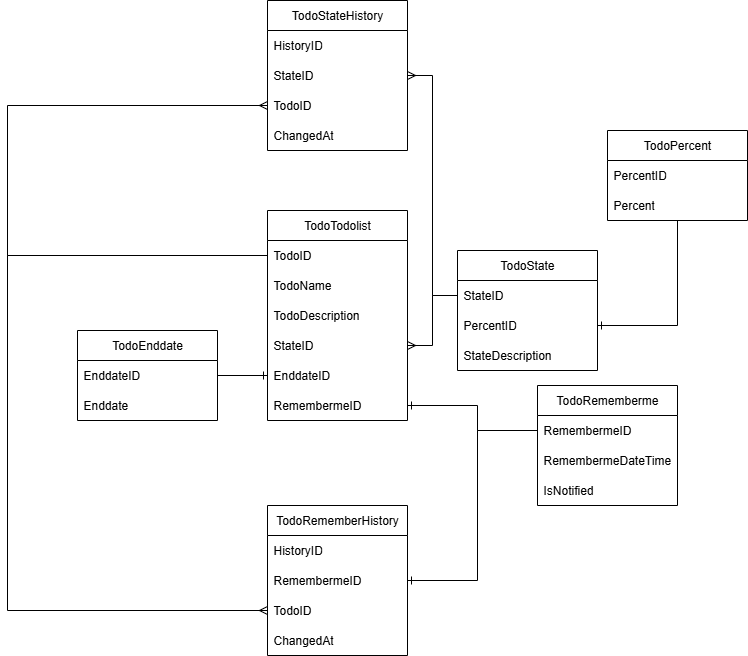

The diagram above was exported from draw.io. Its source (the exported page's mxGraphModel, read from the mxfile embedded in the PNG):
<mxGraphModel dx="1722" dy="924" grid="1" gridSize="10" guides="1" tooltips="1" connect="1" arrows="1" fold="1" page="1" pageScale="1" pageWidth="827" pageHeight="1169" math="0" shadow="0">
  <root>
    <mxCell id="0" />
    <mxCell id="1" parent="0" />
    <mxCell id="bYNvgVaY5mZ1GafE8JS--1" value="TodoTodolist" style="swimlane;fontStyle=0;childLayout=stackLayout;horizontal=1;startSize=30;horizontalStack=0;resizeParent=1;resizeParentMax=0;resizeLast=0;collapsible=1;marginBottom=0;whiteSpace=wrap;html=1;" vertex="1" parent="1">
      <mxGeometry x="330" y="350" width="140" height="210" as="geometry" />
    </mxCell>
    <mxCell id="bYNvgVaY5mZ1GafE8JS--2" value="TodoID" style="text;strokeColor=none;fillColor=none;align=left;verticalAlign=middle;spacingLeft=4;spacingRight=4;overflow=hidden;points=[[0,0.5],[1,0.5]];portConstraint=eastwest;rotatable=0;whiteSpace=wrap;html=1;" vertex="1" parent="bYNvgVaY5mZ1GafE8JS--1">
      <mxGeometry y="30" width="140" height="30" as="geometry" />
    </mxCell>
    <mxCell id="bYNvgVaY5mZ1GafE8JS--3" value="TodoName" style="text;strokeColor=none;fillColor=none;align=left;verticalAlign=middle;spacingLeft=4;spacingRight=4;overflow=hidden;points=[[0,0.5],[1,0.5]];portConstraint=eastwest;rotatable=0;whiteSpace=wrap;html=1;" vertex="1" parent="bYNvgVaY5mZ1GafE8JS--1">
      <mxGeometry y="60" width="140" height="30" as="geometry" />
    </mxCell>
    <mxCell id="bYNvgVaY5mZ1GafE8JS--4" value="TodoDescription" style="text;strokeColor=none;fillColor=none;align=left;verticalAlign=middle;spacingLeft=4;spacingRight=4;overflow=hidden;points=[[0,0.5],[1,0.5]];portConstraint=eastwest;rotatable=0;whiteSpace=wrap;html=1;" vertex="1" parent="bYNvgVaY5mZ1GafE8JS--1">
      <mxGeometry y="90" width="140" height="30" as="geometry" />
    </mxCell>
    <mxCell id="bYNvgVaY5mZ1GafE8JS--5" value="StateID" style="text;strokeColor=none;fillColor=none;align=left;verticalAlign=middle;spacingLeft=4;spacingRight=4;overflow=hidden;points=[[0,0.5],[1,0.5]];portConstraint=eastwest;rotatable=0;whiteSpace=wrap;html=1;" vertex="1" parent="bYNvgVaY5mZ1GafE8JS--1">
      <mxGeometry y="120" width="140" height="30" as="geometry" />
    </mxCell>
    <mxCell id="bYNvgVaY5mZ1GafE8JS--6" value="EnddateID" style="text;strokeColor=none;fillColor=none;align=left;verticalAlign=middle;spacingLeft=4;spacingRight=4;overflow=hidden;points=[[0,0.5],[1,0.5]];portConstraint=eastwest;rotatable=0;whiteSpace=wrap;html=1;" vertex="1" parent="bYNvgVaY5mZ1GafE8JS--1">
      <mxGeometry y="150" width="140" height="30" as="geometry" />
    </mxCell>
    <mxCell id="bYNvgVaY5mZ1GafE8JS--33" value="RemembermeID" style="text;strokeColor=none;fillColor=none;align=left;verticalAlign=middle;spacingLeft=4;spacingRight=4;overflow=hidden;points=[[0,0.5],[1,0.5]];portConstraint=eastwest;rotatable=0;whiteSpace=wrap;html=1;" vertex="1" parent="bYNvgVaY5mZ1GafE8JS--1">
      <mxGeometry y="180" width="140" height="30" as="geometry" />
    </mxCell>
    <mxCell id="bYNvgVaY5mZ1GafE8JS--7" value="TodoState" style="swimlane;fontStyle=0;childLayout=stackLayout;horizontal=1;startSize=30;horizontalStack=0;resizeParent=1;resizeParentMax=0;resizeLast=0;collapsible=1;marginBottom=0;whiteSpace=wrap;html=1;" vertex="1" parent="1">
      <mxGeometry x="520" y="390" width="140" height="120" as="geometry" />
    </mxCell>
    <mxCell id="bYNvgVaY5mZ1GafE8JS--8" value="StateID" style="text;strokeColor=none;fillColor=none;align=left;verticalAlign=middle;spacingLeft=4;spacingRight=4;overflow=hidden;points=[[0,0.5],[1,0.5]];portConstraint=eastwest;rotatable=0;whiteSpace=wrap;html=1;" vertex="1" parent="bYNvgVaY5mZ1GafE8JS--7">
      <mxGeometry y="30" width="140" height="30" as="geometry" />
    </mxCell>
    <mxCell id="bYNvgVaY5mZ1GafE8JS--9" value="PercentID" style="text;strokeColor=none;fillColor=none;align=left;verticalAlign=middle;spacingLeft=4;spacingRight=4;overflow=hidden;points=[[0,0.5],[1,0.5]];portConstraint=eastwest;rotatable=0;whiteSpace=wrap;html=1;" vertex="1" parent="bYNvgVaY5mZ1GafE8JS--7">
      <mxGeometry y="60" width="140" height="30" as="geometry" />
    </mxCell>
    <mxCell id="bYNvgVaY5mZ1GafE8JS--10" value="StateDescription" style="text;strokeColor=none;fillColor=none;align=left;verticalAlign=middle;spacingLeft=4;spacingRight=4;overflow=hidden;points=[[0,0.5],[1,0.5]];portConstraint=eastwest;rotatable=0;whiteSpace=wrap;html=1;" vertex="1" parent="bYNvgVaY5mZ1GafE8JS--7">
      <mxGeometry y="90" width="140" height="30" as="geometry" />
    </mxCell>
    <mxCell id="bYNvgVaY5mZ1GafE8JS--11" value="TodoStateHistory" style="swimlane;fontStyle=0;childLayout=stackLayout;horizontal=1;startSize=30;horizontalStack=0;resizeParent=1;resizeParentMax=0;resizeLast=0;collapsible=1;marginBottom=0;whiteSpace=wrap;html=1;" vertex="1" parent="1">
      <mxGeometry x="330" y="140" width="140" height="150" as="geometry" />
    </mxCell>
    <mxCell id="bYNvgVaY5mZ1GafE8JS--12" value="HistoryID" style="text;strokeColor=none;fillColor=none;align=left;verticalAlign=middle;spacingLeft=4;spacingRight=4;overflow=hidden;points=[[0,0.5],[1,0.5]];portConstraint=eastwest;rotatable=0;whiteSpace=wrap;html=1;" vertex="1" parent="bYNvgVaY5mZ1GafE8JS--11">
      <mxGeometry y="30" width="140" height="30" as="geometry" />
    </mxCell>
    <mxCell id="bYNvgVaY5mZ1GafE8JS--13" value="StateID" style="text;strokeColor=none;fillColor=none;align=left;verticalAlign=middle;spacingLeft=4;spacingRight=4;overflow=hidden;points=[[0,0.5],[1,0.5]];portConstraint=eastwest;rotatable=0;whiteSpace=wrap;html=1;" vertex="1" parent="bYNvgVaY5mZ1GafE8JS--11">
      <mxGeometry y="60" width="140" height="30" as="geometry" />
    </mxCell>
    <mxCell id="bYNvgVaY5mZ1GafE8JS--14" value="TodoID" style="text;strokeColor=none;fillColor=none;align=left;verticalAlign=middle;spacingLeft=4;spacingRight=4;overflow=hidden;points=[[0,0.5],[1,0.5]];portConstraint=eastwest;rotatable=0;whiteSpace=wrap;html=1;" vertex="1" parent="bYNvgVaY5mZ1GafE8JS--11">
      <mxGeometry y="90" width="140" height="30" as="geometry" />
    </mxCell>
    <mxCell id="bYNvgVaY5mZ1GafE8JS--15" value="ChangedAt" style="text;strokeColor=none;fillColor=none;align=left;verticalAlign=middle;spacingLeft=4;spacingRight=4;overflow=hidden;points=[[0,0.5],[1,0.5]];portConstraint=eastwest;rotatable=0;whiteSpace=wrap;html=1;" vertex="1" parent="bYNvgVaY5mZ1GafE8JS--11">
      <mxGeometry y="120" width="140" height="30" as="geometry" />
    </mxCell>
    <mxCell id="bYNvgVaY5mZ1GafE8JS--36" style="edgeStyle=orthogonalEdgeStyle;rounded=0;orthogonalLoop=1;jettySize=auto;html=1;entryX=1;entryY=0.5;entryDx=0;entryDy=0;endArrow=ERone;endFill=0;" edge="1" parent="1" source="bYNvgVaY5mZ1GafE8JS--16" target="bYNvgVaY5mZ1GafE8JS--9">
      <mxGeometry relative="1" as="geometry" />
    </mxCell>
    <mxCell id="bYNvgVaY5mZ1GafE8JS--16" value="TodoPercent" style="swimlane;fontStyle=0;childLayout=stackLayout;horizontal=1;startSize=30;horizontalStack=0;resizeParent=1;resizeParentMax=0;resizeLast=0;collapsible=1;marginBottom=0;whiteSpace=wrap;html=1;" vertex="1" parent="1">
      <mxGeometry x="670" y="270" width="140" height="90" as="geometry" />
    </mxCell>
    <mxCell id="bYNvgVaY5mZ1GafE8JS--17" value="PercentID" style="text;strokeColor=none;fillColor=none;align=left;verticalAlign=middle;spacingLeft=4;spacingRight=4;overflow=hidden;points=[[0,0.5],[1,0.5]];portConstraint=eastwest;rotatable=0;whiteSpace=wrap;html=1;" vertex="1" parent="bYNvgVaY5mZ1GafE8JS--16">
      <mxGeometry y="30" width="140" height="30" as="geometry" />
    </mxCell>
    <mxCell id="bYNvgVaY5mZ1GafE8JS--18" value="Percent" style="text;strokeColor=none;fillColor=none;align=left;verticalAlign=middle;spacingLeft=4;spacingRight=4;overflow=hidden;points=[[0,0.5],[1,0.5]];portConstraint=eastwest;rotatable=0;whiteSpace=wrap;html=1;" vertex="1" parent="bYNvgVaY5mZ1GafE8JS--16">
      <mxGeometry y="60" width="140" height="30" as="geometry" />
    </mxCell>
    <mxCell id="bYNvgVaY5mZ1GafE8JS--20" value="TodoRememberme" style="swimlane;fontStyle=0;childLayout=stackLayout;horizontal=1;startSize=30;horizontalStack=0;resizeParent=1;resizeParentMax=0;resizeLast=0;collapsible=1;marginBottom=0;whiteSpace=wrap;html=1;" vertex="1" parent="1">
      <mxGeometry x="600" y="525" width="140" height="120" as="geometry" />
    </mxCell>
    <mxCell id="bYNvgVaY5mZ1GafE8JS--21" value="RemembermeID" style="text;strokeColor=none;fillColor=none;align=left;verticalAlign=middle;spacingLeft=4;spacingRight=4;overflow=hidden;points=[[0,0.5],[1,0.5]];portConstraint=eastwest;rotatable=0;whiteSpace=wrap;html=1;" vertex="1" parent="bYNvgVaY5mZ1GafE8JS--20">
      <mxGeometry y="30" width="140" height="30" as="geometry" />
    </mxCell>
    <mxCell id="bYNvgVaY5mZ1GafE8JS--22" value="RemembermeDateTime" style="text;strokeColor=none;fillColor=none;align=left;verticalAlign=middle;spacingLeft=4;spacingRight=4;overflow=hidden;points=[[0,0.5],[1,0.5]];portConstraint=eastwest;rotatable=0;whiteSpace=wrap;html=1;" vertex="1" parent="bYNvgVaY5mZ1GafE8JS--20">
      <mxGeometry y="60" width="140" height="30" as="geometry" />
    </mxCell>
    <mxCell id="bYNvgVaY5mZ1GafE8JS--23" value="IsNotified" style="text;strokeColor=none;fillColor=none;align=left;verticalAlign=middle;spacingLeft=4;spacingRight=4;overflow=hidden;points=[[0,0.5],[1,0.5]];portConstraint=eastwest;rotatable=0;whiteSpace=wrap;html=1;" vertex="1" parent="bYNvgVaY5mZ1GafE8JS--20">
      <mxGeometry y="90" width="140" height="30" as="geometry" />
    </mxCell>
    <mxCell id="bYNvgVaY5mZ1GafE8JS--24" value="TodoRememberHistory" style="swimlane;fontStyle=0;childLayout=stackLayout;horizontal=1;startSize=30;horizontalStack=0;resizeParent=1;resizeParentMax=0;resizeLast=0;collapsible=1;marginBottom=0;whiteSpace=wrap;html=1;" vertex="1" parent="1">
      <mxGeometry x="330" y="645" width="140" height="150" as="geometry" />
    </mxCell>
    <mxCell id="bYNvgVaY5mZ1GafE8JS--25" value="HistoryID" style="text;strokeColor=none;fillColor=none;align=left;verticalAlign=middle;spacingLeft=4;spacingRight=4;overflow=hidden;points=[[0,0.5],[1,0.5]];portConstraint=eastwest;rotatable=0;whiteSpace=wrap;html=1;" vertex="1" parent="bYNvgVaY5mZ1GafE8JS--24">
      <mxGeometry y="30" width="140" height="30" as="geometry" />
    </mxCell>
    <mxCell id="bYNvgVaY5mZ1GafE8JS--26" value="RemembermeID" style="text;strokeColor=none;fillColor=none;align=left;verticalAlign=middle;spacingLeft=4;spacingRight=4;overflow=hidden;points=[[0,0.5],[1,0.5]];portConstraint=eastwest;rotatable=0;whiteSpace=wrap;html=1;" vertex="1" parent="bYNvgVaY5mZ1GafE8JS--24">
      <mxGeometry y="60" width="140" height="30" as="geometry" />
    </mxCell>
    <mxCell id="bYNvgVaY5mZ1GafE8JS--27" value="TodoID" style="text;strokeColor=none;fillColor=none;align=left;verticalAlign=middle;spacingLeft=4;spacingRight=4;overflow=hidden;points=[[0,0.5],[1,0.5]];portConstraint=eastwest;rotatable=0;whiteSpace=wrap;html=1;" vertex="1" parent="bYNvgVaY5mZ1GafE8JS--24">
      <mxGeometry y="90" width="140" height="30" as="geometry" />
    </mxCell>
    <mxCell id="bYNvgVaY5mZ1GafE8JS--28" value="ChangedAt" style="text;strokeColor=none;fillColor=none;align=left;verticalAlign=middle;spacingLeft=4;spacingRight=4;overflow=hidden;points=[[0,0.5],[1,0.5]];portConstraint=eastwest;rotatable=0;whiteSpace=wrap;html=1;" vertex="1" parent="bYNvgVaY5mZ1GafE8JS--24">
      <mxGeometry y="120" width="140" height="30" as="geometry" />
    </mxCell>
    <mxCell id="bYNvgVaY5mZ1GafE8JS--37" style="edgeStyle=orthogonalEdgeStyle;rounded=0;orthogonalLoop=1;jettySize=auto;html=1;entryX=0;entryY=0.5;entryDx=0;entryDy=0;endArrow=ERone;endFill=0;" edge="1" parent="1" source="bYNvgVaY5mZ1GafE8JS--29" target="bYNvgVaY5mZ1GafE8JS--6">
      <mxGeometry relative="1" as="geometry" />
    </mxCell>
    <mxCell id="bYNvgVaY5mZ1GafE8JS--29" value="TodoEnddate" style="swimlane;fontStyle=0;childLayout=stackLayout;horizontal=1;startSize=30;horizontalStack=0;resizeParent=1;resizeParentMax=0;resizeLast=0;collapsible=1;marginBottom=0;whiteSpace=wrap;html=1;" vertex="1" parent="1">
      <mxGeometry x="140" y="470" width="140" height="90" as="geometry" />
    </mxCell>
    <mxCell id="bYNvgVaY5mZ1GafE8JS--30" value="EnddateID" style="text;strokeColor=none;fillColor=none;align=left;verticalAlign=middle;spacingLeft=4;spacingRight=4;overflow=hidden;points=[[0,0.5],[1,0.5]];portConstraint=eastwest;rotatable=0;whiteSpace=wrap;html=1;" vertex="1" parent="bYNvgVaY5mZ1GafE8JS--29">
      <mxGeometry y="30" width="140" height="30" as="geometry" />
    </mxCell>
    <mxCell id="bYNvgVaY5mZ1GafE8JS--31" value="Enddate" style="text;strokeColor=none;fillColor=none;align=left;verticalAlign=middle;spacingLeft=4;spacingRight=4;overflow=hidden;points=[[0,0.5],[1,0.5]];portConstraint=eastwest;rotatable=0;whiteSpace=wrap;html=1;" vertex="1" parent="bYNvgVaY5mZ1GafE8JS--29">
      <mxGeometry y="60" width="140" height="30" as="geometry" />
    </mxCell>
    <mxCell id="bYNvgVaY5mZ1GafE8JS--34" style="edgeStyle=orthogonalEdgeStyle;rounded=0;orthogonalLoop=1;jettySize=auto;html=1;entryX=1;entryY=0.5;entryDx=0;entryDy=0;endArrow=ERone;endFill=0;" edge="1" parent="1" source="bYNvgVaY5mZ1GafE8JS--21" target="bYNvgVaY5mZ1GafE8JS--33">
      <mxGeometry relative="1" as="geometry">
        <Array as="points">
          <mxPoint x="540" y="570" />
          <mxPoint x="540" y="545" />
        </Array>
      </mxGeometry>
    </mxCell>
    <mxCell id="bYNvgVaY5mZ1GafE8JS--35" style="edgeStyle=orthogonalEdgeStyle;rounded=0;orthogonalLoop=1;jettySize=auto;html=1;exitX=0;exitY=0.5;exitDx=0;exitDy=0;entryX=1;entryY=0.5;entryDx=0;entryDy=0;endArrow=ERmany;endFill=0;" edge="1" parent="1" source="bYNvgVaY5mZ1GafE8JS--8" target="bYNvgVaY5mZ1GafE8JS--5">
      <mxGeometry relative="1" as="geometry" />
    </mxCell>
    <mxCell id="bYNvgVaY5mZ1GafE8JS--38" style="edgeStyle=orthogonalEdgeStyle;rounded=0;orthogonalLoop=1;jettySize=auto;html=1;exitX=0;exitY=0.5;exitDx=0;exitDy=0;entryX=1;entryY=0.5;entryDx=0;entryDy=0;endArrow=ERone;endFill=0;" edge="1" parent="1" source="bYNvgVaY5mZ1GafE8JS--21" target="bYNvgVaY5mZ1GafE8JS--24">
      <mxGeometry relative="1" as="geometry">
        <Array as="points">
          <mxPoint x="540" y="570" />
          <mxPoint x="540" y="720" />
        </Array>
      </mxGeometry>
    </mxCell>
    <mxCell id="bYNvgVaY5mZ1GafE8JS--41" style="edgeStyle=orthogonalEdgeStyle;rounded=0;orthogonalLoop=1;jettySize=auto;html=1;entryX=0;entryY=0.5;entryDx=0;entryDy=0;endArrow=ERmany;endFill=0;" edge="1" parent="1" source="bYNvgVaY5mZ1GafE8JS--2" target="bYNvgVaY5mZ1GafE8JS--27">
      <mxGeometry relative="1" as="geometry">
        <Array as="points">
          <mxPoint x="70" y="395" />
          <mxPoint x="70" y="750" />
        </Array>
      </mxGeometry>
    </mxCell>
    <mxCell id="bYNvgVaY5mZ1GafE8JS--42" style="edgeStyle=orthogonalEdgeStyle;rounded=0;orthogonalLoop=1;jettySize=auto;html=1;entryX=0;entryY=0.5;entryDx=0;entryDy=0;endArrow=ERmany;endFill=0;" edge="1" parent="1" source="bYNvgVaY5mZ1GafE8JS--2" target="bYNvgVaY5mZ1GafE8JS--14">
      <mxGeometry relative="1" as="geometry">
        <mxPoint x="280" y="250" as="targetPoint" />
        <Array as="points">
          <mxPoint x="70" y="395" />
          <mxPoint x="70" y="245" />
        </Array>
      </mxGeometry>
    </mxCell>
    <mxCell id="bYNvgVaY5mZ1GafE8JS--43" style="edgeStyle=orthogonalEdgeStyle;rounded=0;orthogonalLoop=1;jettySize=auto;html=1;entryX=1;entryY=0.5;entryDx=0;entryDy=0;endArrow=ERmany;endFill=0;" edge="1" parent="1" source="bYNvgVaY5mZ1GafE8JS--8" target="bYNvgVaY5mZ1GafE8JS--13">
      <mxGeometry relative="1" as="geometry" />
    </mxCell>
  </root>
</mxGraphModel>